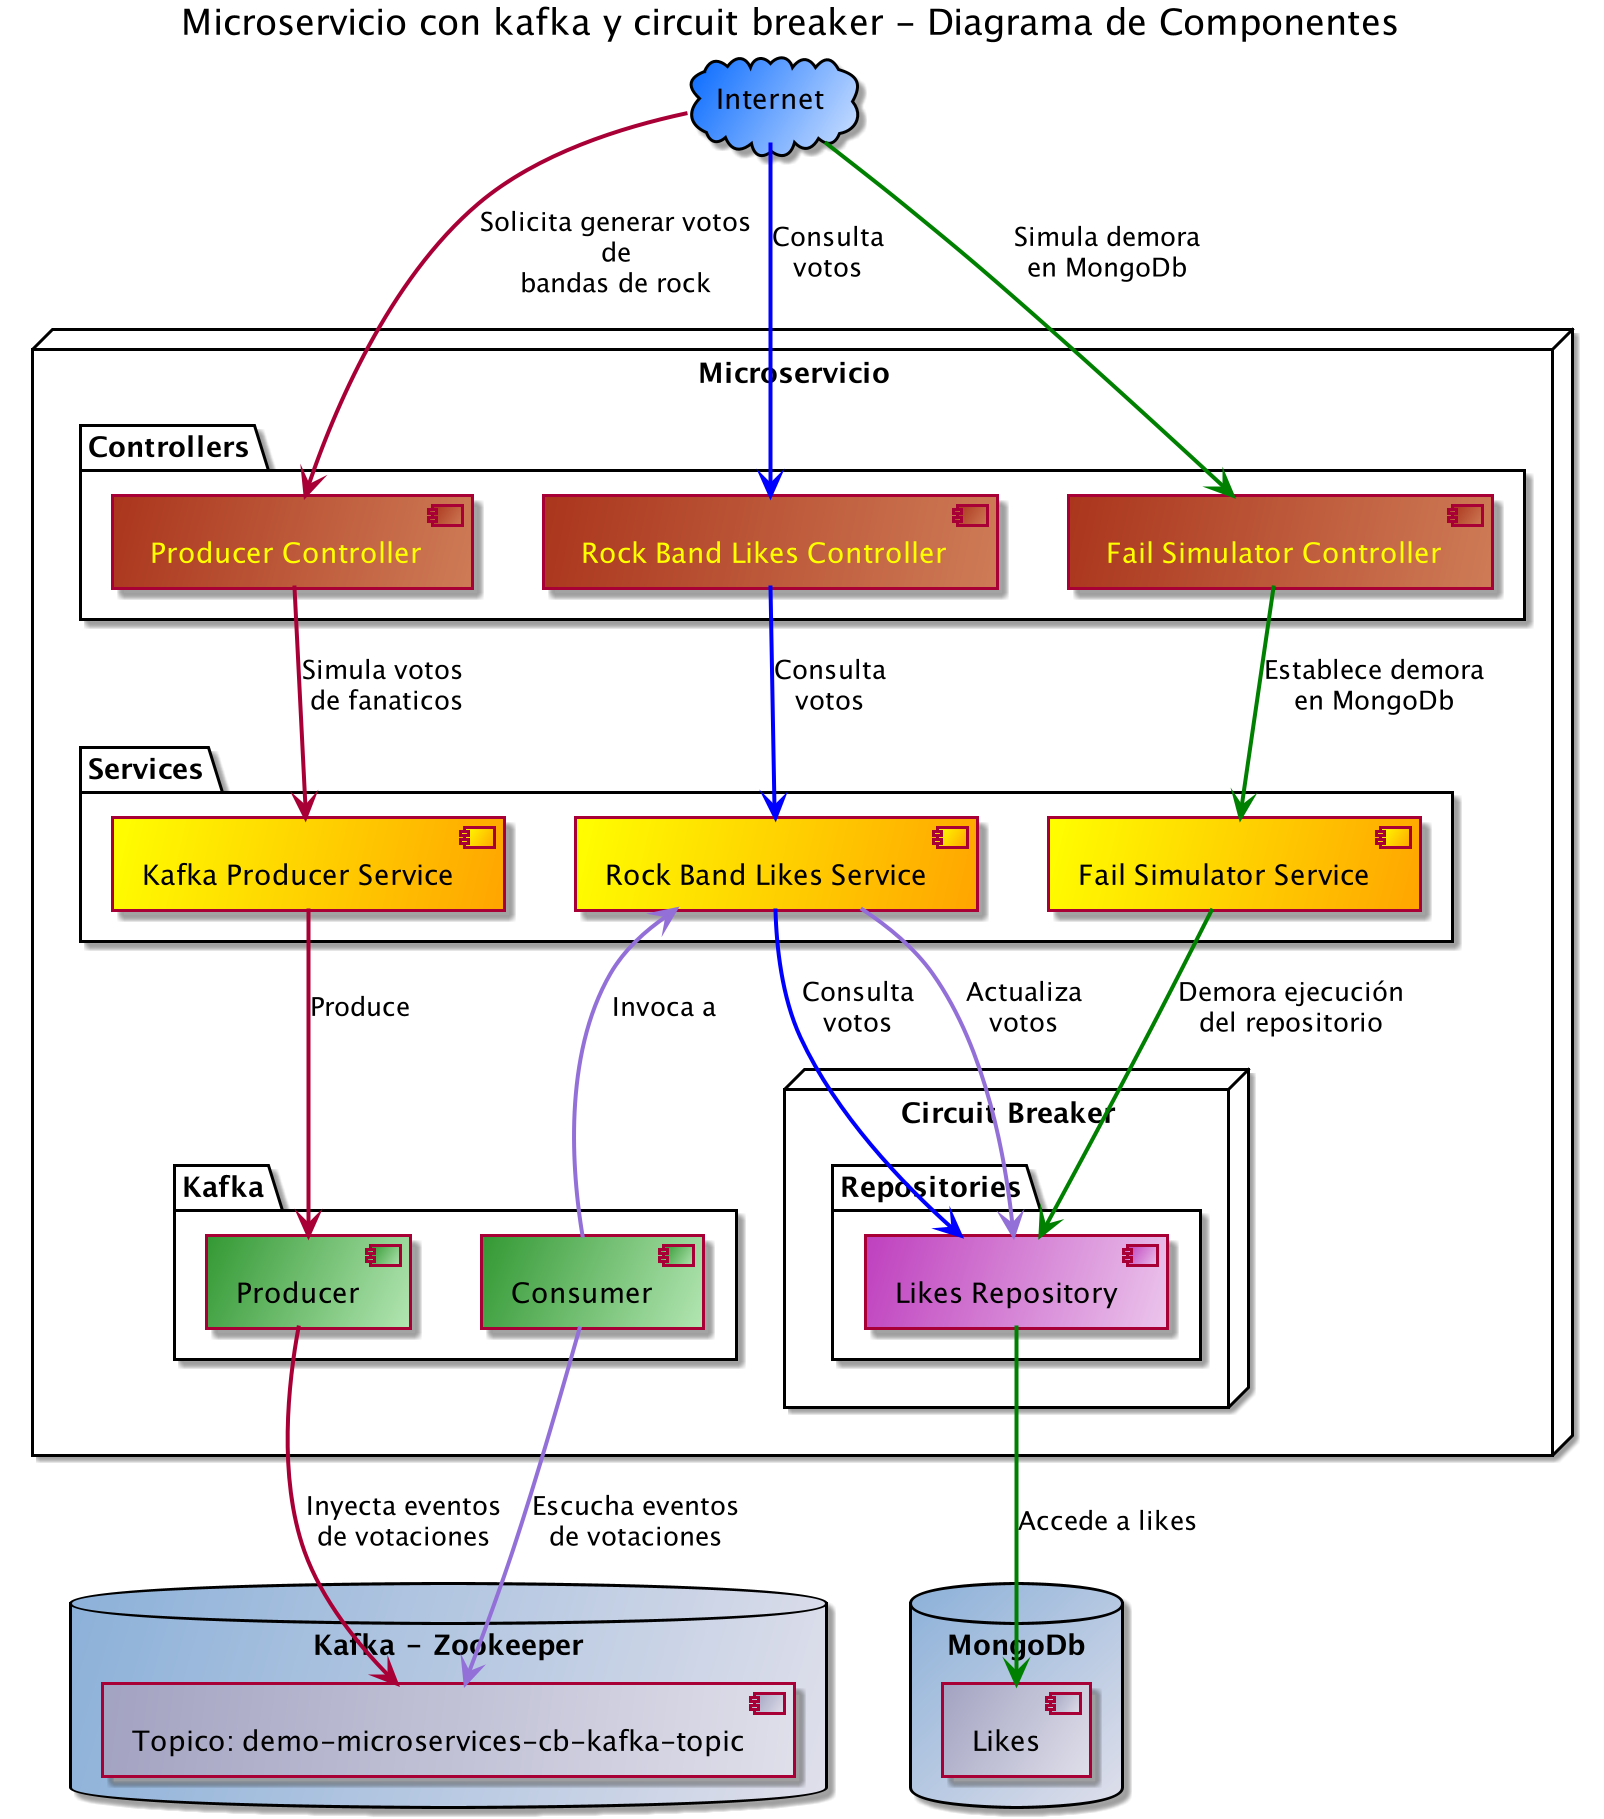

The diagram above was rendered by PlantUML. Its source (embedded in the PNG):
@startuml
!define Nube 0066ff/cce0ff
!define Control AB361D/CF7C57
!define TextoControl yellow
!define Servicio Yellow/Orange
!define cafca 339933/b3e6b3
!define repositorios bf40bf/ecc6ec
!define datos a3a3c2/e0e0eb
!define db 8cb1d9/e0e0eb
!define ColorFuente(clr) <font color=clr>

title Microservicio con kafka y circuit breaker - Diagrama de Componentes

skinparam ArrowThickness 2
skinparam database {
    backgroundColor #db
}
skinparam cloud {
    backgroundColor #Nube
}

cloud Internet

database "Kafka - Zookeeper" {
    #datos [Topico: demo-microservices-cb-kafka-topic] as Topico
}

database MongoDb as MongoDb {
    #datos [Likes]
}

node "Microservicio" {
    package "Controllers" {
      #Control [ColorFuente(TextoControl) Fail Simulator Controller] as FailController
      #Control [ColorFuente(TextoControl) Rock Band Likes Controller] as LikesController
      #Control [ColorFuente(TextoControl) Producer Controller] as ProducerController
    }

    package "Services" {
      #Servicio [Kafka Producer Service] as KafkaService
      #Servicio [Rock Band Likes Service] as RockBandService
      #Servicio [Fail Simulator Service] as FailService

    }

    package "Kafka" {
      #cafca [Consumer]
      #cafca [Producer]
    }

    node "Circuit Breaker" {
        package "Repositories" {
          #repositorios [Likes Repository] as LikesRepository
        }
    }
}

'Flujo de consumidor de kafka
Topico <-[#mediumPurple]- Consumer                : "Escucha eventos\nde votaciones"
Consumer -[#mediumPurple]-> RockBandService       : "Invoca a"
RockBandService -[#mediumPurple]-> LikesRepository: "Actualiza\nvotos"

'Flujo de productor de kafka
Internet --> ProducerController     : "Solicita generar votos\n de \nbandas de rock"
ProducerController --> KafkaService : "Simula votos \nde fanaticos"
KafkaService --> Producer           : "Produce"
Producer --> Topico                 : "Inyecta eventos\nde votaciones"

'Flujo de consulta de votos
Internet -[#blue]-> LikesController       : "Consulta\nvotos"
LikesController -[#blue]-> RockBandService: "Consulta\nvotos"
RockBandService -[#blue]-> LikesRepository: "Consulta\nvotos"

'Flujo de simulación de fallas
Internet -[#green]-> FailController    : "Simula demora\nen MongoDb"
FailController -[#green]-> FailService : "Establece demora\nen MongoDb"
FailService -[#green]-> LikesRepository: "Demora ejecución\ndel repositorio"
LikesRepository -[#green]-> Likes      : "Accede a likes"

@enduml